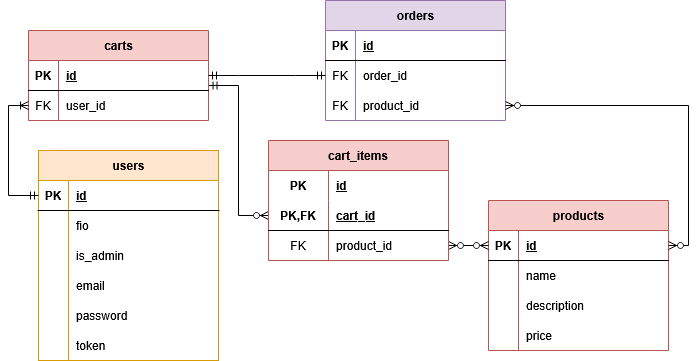

The diagram above was exported from draw.io. Its source (the exported page's mxGraphModel, read from the mxfile embedded in the PNG):
<mxGraphModel dx="914" dy="463" grid="1" gridSize="10" guides="1" tooltips="1" connect="1" arrows="1" fold="1" page="1" pageScale="1" pageWidth="827" pageHeight="1169" math="0" shadow="0">
  <root>
    <mxCell id="0" />
    <mxCell id="1" parent="0" />
    <mxCell id="wj1amsVmSsTFy0f1EZ_y-40" value="&lt;div&gt;users&lt;/div&gt;" style="shape=table;startSize=30;container=1;collapsible=1;childLayout=tableLayout;fixedRows=1;rowLines=0;fontStyle=1;align=center;resizeLast=1;html=1;swimlaneFillColor=#FFFFFF;fillColor=#ffe6cc;strokeColor=#d79b00;" parent="1" vertex="1">
      <mxGeometry x="540" y="340" width="180" height="210" as="geometry" />
    </mxCell>
    <mxCell id="wj1amsVmSsTFy0f1EZ_y-41" value="" style="shape=tableRow;horizontal=0;startSize=0;swimlaneHead=0;swimlaneBody=0;fillColor=none;collapsible=0;dropTarget=0;points=[[0,0.5],[1,0.5]];portConstraint=eastwest;top=0;left=0;right=0;bottom=1;" parent="wj1amsVmSsTFy0f1EZ_y-40" vertex="1">
      <mxGeometry y="30" width="180" height="30" as="geometry" />
    </mxCell>
    <mxCell id="wj1amsVmSsTFy0f1EZ_y-42" value="&lt;div&gt;PK&lt;/div&gt;" style="shape=partialRectangle;connectable=0;fillColor=none;top=0;left=0;bottom=0;right=0;fontStyle=1;overflow=hidden;whiteSpace=wrap;html=1;" parent="wj1amsVmSsTFy0f1EZ_y-41" vertex="1">
      <mxGeometry width="30" height="30" as="geometry">
        <mxRectangle width="30" height="30" as="alternateBounds" />
      </mxGeometry>
    </mxCell>
    <mxCell id="wj1amsVmSsTFy0f1EZ_y-43" value="&lt;div&gt;id&lt;/div&gt;" style="shape=partialRectangle;connectable=0;fillColor=none;top=0;left=0;bottom=0;right=0;align=left;spacingLeft=6;fontStyle=5;overflow=hidden;whiteSpace=wrap;html=1;" parent="wj1amsVmSsTFy0f1EZ_y-41" vertex="1">
      <mxGeometry x="30" width="150" height="30" as="geometry">
        <mxRectangle width="150" height="30" as="alternateBounds" />
      </mxGeometry>
    </mxCell>
    <mxCell id="H8FhDigYyoyvdYWzF2BU-2" value="" style="shape=tableRow;horizontal=0;startSize=0;swimlaneHead=0;swimlaneBody=0;fillColor=none;collapsible=0;dropTarget=0;points=[[0,0.5],[1,0.5]];portConstraint=eastwest;top=0;left=0;right=0;bottom=0;" parent="wj1amsVmSsTFy0f1EZ_y-40" vertex="1">
      <mxGeometry y="60" width="180" height="30" as="geometry" />
    </mxCell>
    <mxCell id="H8FhDigYyoyvdYWzF2BU-3" value="" style="shape=partialRectangle;connectable=0;fillColor=none;top=0;left=0;bottom=0;right=0;editable=1;overflow=hidden;" parent="H8FhDigYyoyvdYWzF2BU-2" vertex="1">
      <mxGeometry width="30" height="30" as="geometry">
        <mxRectangle width="30" height="30" as="alternateBounds" />
      </mxGeometry>
    </mxCell>
    <mxCell id="H8FhDigYyoyvdYWzF2BU-4" value="fio" style="shape=partialRectangle;connectable=0;fillColor=none;top=0;left=0;bottom=0;right=0;align=left;spacingLeft=6;overflow=hidden;" parent="H8FhDigYyoyvdYWzF2BU-2" vertex="1">
      <mxGeometry x="30" width="150" height="30" as="geometry">
        <mxRectangle width="150" height="30" as="alternateBounds" />
      </mxGeometry>
    </mxCell>
    <mxCell id="wj1amsVmSsTFy0f1EZ_y-138" value="" style="shape=tableRow;horizontal=0;startSize=0;swimlaneHead=0;swimlaneBody=0;fillColor=none;collapsible=0;dropTarget=0;points=[[0,0.5],[1,0.5]];portConstraint=eastwest;top=0;left=0;right=0;bottom=0;" parent="wj1amsVmSsTFy0f1EZ_y-40" vertex="1">
      <mxGeometry y="90" width="180" height="30" as="geometry" />
    </mxCell>
    <mxCell id="wj1amsVmSsTFy0f1EZ_y-139" value="" style="shape=partialRectangle;connectable=0;fillColor=none;top=0;left=0;bottom=0;right=0;editable=1;overflow=hidden;" parent="wj1amsVmSsTFy0f1EZ_y-138" vertex="1">
      <mxGeometry width="30" height="30" as="geometry">
        <mxRectangle width="30" height="30" as="alternateBounds" />
      </mxGeometry>
    </mxCell>
    <mxCell id="wj1amsVmSsTFy0f1EZ_y-140" value="is_admin" style="shape=partialRectangle;connectable=0;fillColor=none;top=0;left=0;bottom=0;right=0;align=left;spacingLeft=6;overflow=hidden;" parent="wj1amsVmSsTFy0f1EZ_y-138" vertex="1">
      <mxGeometry x="30" width="150" height="30" as="geometry">
        <mxRectangle width="150" height="30" as="alternateBounds" />
      </mxGeometry>
    </mxCell>
    <mxCell id="uT6-h_Sg2_TiPyj9Njcz-15" value="" style="shape=tableRow;horizontal=0;startSize=0;swimlaneHead=0;swimlaneBody=0;fillColor=none;collapsible=0;dropTarget=0;points=[[0,0.5],[1,0.5]];portConstraint=eastwest;top=0;left=0;right=0;bottom=0;" parent="wj1amsVmSsTFy0f1EZ_y-40" vertex="1">
      <mxGeometry y="120" width="180" height="30" as="geometry" />
    </mxCell>
    <mxCell id="uT6-h_Sg2_TiPyj9Njcz-16" value="" style="shape=partialRectangle;connectable=0;fillColor=none;top=0;left=0;bottom=0;right=0;editable=1;overflow=hidden;" parent="uT6-h_Sg2_TiPyj9Njcz-15" vertex="1">
      <mxGeometry width="30" height="30" as="geometry">
        <mxRectangle width="30" height="30" as="alternateBounds" />
      </mxGeometry>
    </mxCell>
    <mxCell id="uT6-h_Sg2_TiPyj9Njcz-17" value="email" style="shape=partialRectangle;connectable=0;fillColor=none;top=0;left=0;bottom=0;right=0;align=left;spacingLeft=6;overflow=hidden;" parent="uT6-h_Sg2_TiPyj9Njcz-15" vertex="1">
      <mxGeometry x="30" width="150" height="30" as="geometry">
        <mxRectangle width="150" height="30" as="alternateBounds" />
      </mxGeometry>
    </mxCell>
    <mxCell id="uT6-h_Sg2_TiPyj9Njcz-18" value="" style="shape=tableRow;horizontal=0;startSize=0;swimlaneHead=0;swimlaneBody=0;fillColor=none;collapsible=0;dropTarget=0;points=[[0,0.5],[1,0.5]];portConstraint=eastwest;top=0;left=0;right=0;bottom=0;" parent="wj1amsVmSsTFy0f1EZ_y-40" vertex="1">
      <mxGeometry y="150" width="180" height="30" as="geometry" />
    </mxCell>
    <mxCell id="uT6-h_Sg2_TiPyj9Njcz-19" value="" style="shape=partialRectangle;connectable=0;fillColor=none;top=0;left=0;bottom=0;right=0;editable=1;overflow=hidden;" parent="uT6-h_Sg2_TiPyj9Njcz-18" vertex="1">
      <mxGeometry width="30" height="30" as="geometry">
        <mxRectangle width="30" height="30" as="alternateBounds" />
      </mxGeometry>
    </mxCell>
    <mxCell id="uT6-h_Sg2_TiPyj9Njcz-20" value="password" style="shape=partialRectangle;connectable=0;fillColor=none;top=0;left=0;bottom=0;right=0;align=left;spacingLeft=6;overflow=hidden;" parent="uT6-h_Sg2_TiPyj9Njcz-18" vertex="1">
      <mxGeometry x="30" width="150" height="30" as="geometry">
        <mxRectangle width="150" height="30" as="alternateBounds" />
      </mxGeometry>
    </mxCell>
    <mxCell id="wj1amsVmSsTFy0f1EZ_y-170" value="" style="shape=tableRow;horizontal=0;startSize=0;swimlaneHead=0;swimlaneBody=0;fillColor=none;collapsible=0;dropTarget=0;points=[[0,0.5],[1,0.5]];portConstraint=eastwest;top=0;left=0;right=0;bottom=0;" parent="wj1amsVmSsTFy0f1EZ_y-40" vertex="1">
      <mxGeometry y="180" width="180" height="30" as="geometry" />
    </mxCell>
    <mxCell id="wj1amsVmSsTFy0f1EZ_y-171" value="" style="shape=partialRectangle;connectable=0;fillColor=none;top=0;left=0;bottom=0;right=0;editable=1;overflow=hidden;" parent="wj1amsVmSsTFy0f1EZ_y-170" vertex="1">
      <mxGeometry width="30" height="30" as="geometry">
        <mxRectangle width="30" height="30" as="alternateBounds" />
      </mxGeometry>
    </mxCell>
    <mxCell id="wj1amsVmSsTFy0f1EZ_y-172" value="token" style="shape=partialRectangle;connectable=0;fillColor=none;top=0;left=0;bottom=0;right=0;align=left;spacingLeft=6;overflow=hidden;" parent="wj1amsVmSsTFy0f1EZ_y-170" vertex="1">
      <mxGeometry x="30" width="150" height="30" as="geometry">
        <mxRectangle width="150" height="30" as="alternateBounds" />
      </mxGeometry>
    </mxCell>
    <mxCell id="wj1amsVmSsTFy0f1EZ_y-118" value="carts" style="shape=table;startSize=30;container=1;collapsible=1;childLayout=tableLayout;fixedRows=1;rowLines=0;fontStyle=1;align=center;resizeLast=1;html=1;fillColor=#f8cecc;strokeColor=#b85450;swimlaneFillColor=#FFFFFF;" parent="1" vertex="1">
      <mxGeometry x="530" y="220" width="180" height="90" as="geometry" />
    </mxCell>
    <mxCell id="wj1amsVmSsTFy0f1EZ_y-119" value="" style="shape=tableRow;horizontal=0;startSize=0;swimlaneHead=0;swimlaneBody=0;fillColor=none;collapsible=0;dropTarget=0;points=[[0,0.5],[1,0.5]];portConstraint=eastwest;top=0;left=0;right=0;bottom=1;" parent="wj1amsVmSsTFy0f1EZ_y-118" vertex="1">
      <mxGeometry y="30" width="180" height="30" as="geometry" />
    </mxCell>
    <mxCell id="wj1amsVmSsTFy0f1EZ_y-120" value="PK" style="shape=partialRectangle;connectable=0;fillColor=none;top=0;left=0;bottom=0;right=0;fontStyle=1;overflow=hidden;whiteSpace=wrap;html=1;" parent="wj1amsVmSsTFy0f1EZ_y-119" vertex="1">
      <mxGeometry width="30" height="30" as="geometry">
        <mxRectangle width="30" height="30" as="alternateBounds" />
      </mxGeometry>
    </mxCell>
    <mxCell id="wj1amsVmSsTFy0f1EZ_y-121" value="id" style="shape=partialRectangle;connectable=0;fillColor=none;top=0;left=0;bottom=0;right=0;align=left;spacingLeft=6;fontStyle=5;overflow=hidden;whiteSpace=wrap;html=1;" parent="wj1amsVmSsTFy0f1EZ_y-119" vertex="1">
      <mxGeometry x="30" width="150" height="30" as="geometry">
        <mxRectangle width="150" height="30" as="alternateBounds" />
      </mxGeometry>
    </mxCell>
    <mxCell id="wj1amsVmSsTFy0f1EZ_y-122" value="" style="shape=tableRow;horizontal=0;startSize=0;swimlaneHead=0;swimlaneBody=0;fillColor=none;collapsible=0;dropTarget=0;points=[[0,0.5],[1,0.5]];portConstraint=eastwest;top=0;left=0;right=0;bottom=0;" parent="wj1amsVmSsTFy0f1EZ_y-118" vertex="1">
      <mxGeometry y="60" width="180" height="30" as="geometry" />
    </mxCell>
    <mxCell id="wj1amsVmSsTFy0f1EZ_y-123" value="FK" style="shape=partialRectangle;connectable=0;fillColor=none;top=0;left=0;bottom=0;right=0;editable=1;overflow=hidden;whiteSpace=wrap;html=1;" parent="wj1amsVmSsTFy0f1EZ_y-122" vertex="1">
      <mxGeometry width="30" height="30" as="geometry">
        <mxRectangle width="30" height="30" as="alternateBounds" />
      </mxGeometry>
    </mxCell>
    <mxCell id="wj1amsVmSsTFy0f1EZ_y-124" value="user_id" style="shape=partialRectangle;connectable=0;fillColor=none;top=0;left=0;bottom=0;right=0;align=left;spacingLeft=6;overflow=hidden;whiteSpace=wrap;html=1;" parent="wj1amsVmSsTFy0f1EZ_y-122" vertex="1">
      <mxGeometry x="30" width="150" height="30" as="geometry">
        <mxRectangle width="150" height="30" as="alternateBounds" />
      </mxGeometry>
    </mxCell>
    <mxCell id="P9ZS5yzHHCsuueFsgkkO-39" value="&lt;div&gt;orders&lt;/div&gt;" style="shape=table;startSize=30;container=1;collapsible=1;childLayout=tableLayout;fixedRows=1;rowLines=0;fontStyle=1;align=center;resizeLast=1;html=1;fillColor=#e1d5e7;strokeColor=#9673a6;swimlaneFillColor=light-dark(#FFFFFF,#EDEDED);" parent="1" vertex="1">
      <mxGeometry x="827" y="190" width="180" height="120" as="geometry" />
    </mxCell>
    <mxCell id="P9ZS5yzHHCsuueFsgkkO-40" value="" style="shape=tableRow;horizontal=0;startSize=0;swimlaneHead=0;swimlaneBody=0;fillColor=none;collapsible=0;dropTarget=0;points=[[0,0.5],[1,0.5]];portConstraint=eastwest;top=0;left=0;right=0;bottom=1;" parent="P9ZS5yzHHCsuueFsgkkO-39" vertex="1">
      <mxGeometry y="30" width="180" height="30" as="geometry" />
    </mxCell>
    <mxCell id="P9ZS5yzHHCsuueFsgkkO-41" value="PK" style="shape=partialRectangle;connectable=0;fillColor=none;top=0;left=0;bottom=0;right=0;fontStyle=1;overflow=hidden;whiteSpace=wrap;html=1;" parent="P9ZS5yzHHCsuueFsgkkO-40" vertex="1">
      <mxGeometry width="30" height="30" as="geometry">
        <mxRectangle width="30" height="30" as="alternateBounds" />
      </mxGeometry>
    </mxCell>
    <mxCell id="P9ZS5yzHHCsuueFsgkkO-42" value="id" style="shape=partialRectangle;connectable=0;fillColor=none;top=0;left=0;bottom=0;right=0;align=left;spacingLeft=6;fontStyle=5;overflow=hidden;whiteSpace=wrap;html=1;" parent="P9ZS5yzHHCsuueFsgkkO-40" vertex="1">
      <mxGeometry x="30" width="150" height="30" as="geometry">
        <mxRectangle width="150" height="30" as="alternateBounds" />
      </mxGeometry>
    </mxCell>
    <mxCell id="P9ZS5yzHHCsuueFsgkkO-43" value="" style="shape=tableRow;horizontal=0;startSize=0;swimlaneHead=0;swimlaneBody=0;fillColor=none;collapsible=0;dropTarget=0;points=[[0,0.5],[1,0.5]];portConstraint=eastwest;top=0;left=0;right=0;bottom=0;" parent="P9ZS5yzHHCsuueFsgkkO-39" vertex="1">
      <mxGeometry y="60" width="180" height="30" as="geometry" />
    </mxCell>
    <mxCell id="P9ZS5yzHHCsuueFsgkkO-44" value="FK" style="shape=partialRectangle;connectable=0;fillColor=none;top=0;left=0;bottom=0;right=0;editable=1;overflow=hidden;whiteSpace=wrap;html=1;" parent="P9ZS5yzHHCsuueFsgkkO-43" vertex="1">
      <mxGeometry width="30" height="30" as="geometry">
        <mxRectangle width="30" height="30" as="alternateBounds" />
      </mxGeometry>
    </mxCell>
    <mxCell id="P9ZS5yzHHCsuueFsgkkO-45" value="order_id" style="shape=partialRectangle;connectable=0;fillColor=none;top=0;left=0;bottom=0;right=0;align=left;spacingLeft=6;overflow=hidden;whiteSpace=wrap;html=1;" parent="P9ZS5yzHHCsuueFsgkkO-43" vertex="1">
      <mxGeometry x="30" width="150" height="30" as="geometry">
        <mxRectangle width="150" height="30" as="alternateBounds" />
      </mxGeometry>
    </mxCell>
    <mxCell id="P9ZS5yzHHCsuueFsgkkO-46" value="" style="shape=tableRow;horizontal=0;startSize=0;swimlaneHead=0;swimlaneBody=0;fillColor=none;collapsible=0;dropTarget=0;points=[[0,0.5],[1,0.5]];portConstraint=eastwest;top=0;left=0;right=0;bottom=0;" parent="P9ZS5yzHHCsuueFsgkkO-39" vertex="1">
      <mxGeometry y="90" width="180" height="30" as="geometry" />
    </mxCell>
    <mxCell id="P9ZS5yzHHCsuueFsgkkO-47" value="FK" style="shape=partialRectangle;connectable=0;fillColor=none;top=0;left=0;bottom=0;right=0;editable=1;overflow=hidden;whiteSpace=wrap;html=1;" parent="P9ZS5yzHHCsuueFsgkkO-46" vertex="1">
      <mxGeometry width="30" height="30" as="geometry">
        <mxRectangle width="30" height="30" as="alternateBounds" />
      </mxGeometry>
    </mxCell>
    <mxCell id="P9ZS5yzHHCsuueFsgkkO-48" value="&lt;div&gt;product_id&lt;/div&gt;" style="shape=partialRectangle;connectable=0;fillColor=none;top=0;left=0;bottom=0;right=0;align=left;spacingLeft=6;overflow=hidden;whiteSpace=wrap;html=1;" parent="P9ZS5yzHHCsuueFsgkkO-46" vertex="1">
      <mxGeometry x="30" width="150" height="30" as="geometry">
        <mxRectangle width="150" height="30" as="alternateBounds" />
      </mxGeometry>
    </mxCell>
    <mxCell id="wj1amsVmSsTFy0f1EZ_y-105" value="&lt;div&gt;products&lt;/div&gt;" style="shape=table;startSize=30;container=1;collapsible=1;childLayout=tableLayout;fixedRows=1;rowLines=0;fontStyle=1;align=center;resizeLast=1;html=1;fillColor=#f8cecc;strokeColor=#b85450;swimlaneFillColor=#FFFFFF;" parent="1" vertex="1">
      <mxGeometry x="990" y="390" width="180" height="150" as="geometry" />
    </mxCell>
    <mxCell id="wj1amsVmSsTFy0f1EZ_y-106" value="" style="shape=tableRow;horizontal=0;startSize=0;swimlaneHead=0;swimlaneBody=0;fillColor=none;collapsible=0;dropTarget=0;points=[[0,0.5],[1,0.5]];portConstraint=eastwest;top=0;left=0;right=0;bottom=1;" parent="wj1amsVmSsTFy0f1EZ_y-105" vertex="1">
      <mxGeometry y="30" width="180" height="30" as="geometry" />
    </mxCell>
    <mxCell id="wj1amsVmSsTFy0f1EZ_y-107" value="PK" style="shape=partialRectangle;connectable=0;fillColor=none;top=0;left=0;bottom=0;right=0;fontStyle=1;overflow=hidden;whiteSpace=wrap;html=1;" parent="wj1amsVmSsTFy0f1EZ_y-106" vertex="1">
      <mxGeometry width="30" height="30" as="geometry">
        <mxRectangle width="30" height="30" as="alternateBounds" />
      </mxGeometry>
    </mxCell>
    <mxCell id="wj1amsVmSsTFy0f1EZ_y-108" value="id" style="shape=partialRectangle;connectable=0;fillColor=none;top=0;left=0;bottom=0;right=0;align=left;spacingLeft=6;fontStyle=5;overflow=hidden;whiteSpace=wrap;html=1;" parent="wj1amsVmSsTFy0f1EZ_y-106" vertex="1">
      <mxGeometry x="30" width="150" height="30" as="geometry">
        <mxRectangle width="150" height="30" as="alternateBounds" />
      </mxGeometry>
    </mxCell>
    <mxCell id="wj1amsVmSsTFy0f1EZ_y-109" value="" style="shape=tableRow;horizontal=0;startSize=0;swimlaneHead=0;swimlaneBody=0;fillColor=none;collapsible=0;dropTarget=0;points=[[0,0.5],[1,0.5]];portConstraint=eastwest;top=0;left=0;right=0;bottom=0;" parent="wj1amsVmSsTFy0f1EZ_y-105" vertex="1">
      <mxGeometry y="60" width="180" height="30" as="geometry" />
    </mxCell>
    <mxCell id="wj1amsVmSsTFy0f1EZ_y-110" value="" style="shape=partialRectangle;connectable=0;fillColor=none;top=0;left=0;bottom=0;right=0;editable=1;overflow=hidden;whiteSpace=wrap;html=1;" parent="wj1amsVmSsTFy0f1EZ_y-109" vertex="1">
      <mxGeometry width="30" height="30" as="geometry">
        <mxRectangle width="30" height="30" as="alternateBounds" />
      </mxGeometry>
    </mxCell>
    <mxCell id="wj1amsVmSsTFy0f1EZ_y-111" value="name" style="shape=partialRectangle;connectable=0;fillColor=none;top=0;left=0;bottom=0;right=0;align=left;spacingLeft=6;overflow=hidden;whiteSpace=wrap;html=1;" parent="wj1amsVmSsTFy0f1EZ_y-109" vertex="1">
      <mxGeometry x="30" width="150" height="30" as="geometry">
        <mxRectangle width="150" height="30" as="alternateBounds" />
      </mxGeometry>
    </mxCell>
    <mxCell id="wj1amsVmSsTFy0f1EZ_y-112" value="" style="shape=tableRow;horizontal=0;startSize=0;swimlaneHead=0;swimlaneBody=0;fillColor=none;collapsible=0;dropTarget=0;points=[[0,0.5],[1,0.5]];portConstraint=eastwest;top=0;left=0;right=0;bottom=0;" parent="wj1amsVmSsTFy0f1EZ_y-105" vertex="1">
      <mxGeometry y="90" width="180" height="30" as="geometry" />
    </mxCell>
    <mxCell id="wj1amsVmSsTFy0f1EZ_y-113" value="" style="shape=partialRectangle;connectable=0;fillColor=none;top=0;left=0;bottom=0;right=0;editable=1;overflow=hidden;whiteSpace=wrap;html=1;" parent="wj1amsVmSsTFy0f1EZ_y-112" vertex="1">
      <mxGeometry width="30" height="30" as="geometry">
        <mxRectangle width="30" height="30" as="alternateBounds" />
      </mxGeometry>
    </mxCell>
    <mxCell id="wj1amsVmSsTFy0f1EZ_y-114" value="description" style="shape=partialRectangle;connectable=0;fillColor=none;top=0;left=0;bottom=0;right=0;align=left;spacingLeft=6;overflow=hidden;whiteSpace=wrap;html=1;" parent="wj1amsVmSsTFy0f1EZ_y-112" vertex="1">
      <mxGeometry x="30" width="150" height="30" as="geometry">
        <mxRectangle width="150" height="30" as="alternateBounds" />
      </mxGeometry>
    </mxCell>
    <mxCell id="wj1amsVmSsTFy0f1EZ_y-115" value="" style="shape=tableRow;horizontal=0;startSize=0;swimlaneHead=0;swimlaneBody=0;fillColor=none;collapsible=0;dropTarget=0;points=[[0,0.5],[1,0.5]];portConstraint=eastwest;top=0;left=0;right=0;bottom=0;" parent="wj1amsVmSsTFy0f1EZ_y-105" vertex="1">
      <mxGeometry y="120" width="180" height="30" as="geometry" />
    </mxCell>
    <mxCell id="wj1amsVmSsTFy0f1EZ_y-116" value="" style="shape=partialRectangle;connectable=0;fillColor=none;top=0;left=0;bottom=0;right=0;editable=1;overflow=hidden;whiteSpace=wrap;html=1;" parent="wj1amsVmSsTFy0f1EZ_y-115" vertex="1">
      <mxGeometry width="30" height="30" as="geometry">
        <mxRectangle width="30" height="30" as="alternateBounds" />
      </mxGeometry>
    </mxCell>
    <mxCell id="wj1amsVmSsTFy0f1EZ_y-117" value="price" style="shape=partialRectangle;connectable=0;fillColor=none;top=0;left=0;bottom=0;right=0;align=left;spacingLeft=6;overflow=hidden;whiteSpace=wrap;html=1;" parent="wj1amsVmSsTFy0f1EZ_y-115" vertex="1">
      <mxGeometry x="30" width="150" height="30" as="geometry">
        <mxRectangle width="150" height="30" as="alternateBounds" />
      </mxGeometry>
    </mxCell>
    <mxCell id="H8FhDigYyoyvdYWzF2BU-6" value="" style="edgeStyle=orthogonalEdgeStyle;fontSize=12;html=1;endArrow=ERzeroToMany;startArrow=ERmandOne;rounded=0;exitX=1.003;exitY=0.834;exitDx=0;exitDy=0;entryX=0;entryY=0.5;entryDx=0;entryDy=0;exitPerimeter=0;" parent="1" source="wj1amsVmSsTFy0f1EZ_y-119" target="Fll_PXnPOOgYFunSqKGb-5" edge="1">
      <mxGeometry width="100" height="100" relative="1" as="geometry">
        <mxPoint x="710" y="360" as="sourcePoint" />
        <mxPoint x="810" y="260" as="targetPoint" />
      </mxGeometry>
    </mxCell>
    <mxCell id="H8FhDigYyoyvdYWzF2BU-8" value="" style="edgeStyle=orthogonalEdgeStyle;fontSize=12;html=1;endArrow=ERzeroToMany;endFill=1;startArrow=ERzeroToMany;rounded=0;entryX=0;entryY=0.5;entryDx=0;entryDy=0;exitX=1;exitY=0.5;exitDx=0;exitDy=0;" parent="1" source="Fll_PXnPOOgYFunSqKGb-8" target="wj1amsVmSsTFy0f1EZ_y-106" edge="1">
      <mxGeometry width="100" height="100" relative="1" as="geometry">
        <mxPoint x="970" y="600" as="sourcePoint" />
        <mxPoint x="950" y="490" as="targetPoint" />
      </mxGeometry>
    </mxCell>
    <mxCell id="H8FhDigYyoyvdYWzF2BU-9" value="" style="edgeStyle=orthogonalEdgeStyle;fontSize=12;html=1;endArrow=ERoneToMany;startArrow=ERmandOne;rounded=0;entryX=0;entryY=0.5;entryDx=0;entryDy=0;exitX=0;exitY=0.5;exitDx=0;exitDy=0;" parent="1" source="wj1amsVmSsTFy0f1EZ_y-41" target="wj1amsVmSsTFy0f1EZ_y-122" edge="1">
      <mxGeometry width="100" height="100" relative="1" as="geometry">
        <mxPoint x="400" y="460" as="sourcePoint" />
        <mxPoint x="500" y="360" as="targetPoint" />
        <Array as="points">
          <mxPoint x="510" y="385" />
          <mxPoint x="510" y="295" />
        </Array>
      </mxGeometry>
    </mxCell>
    <mxCell id="Fll_PXnPOOgYFunSqKGb-1" value="&lt;div&gt;cart_items&lt;/div&gt;" style="shape=table;startSize=30;container=1;collapsible=1;childLayout=tableLayout;fixedRows=1;rowLines=0;fontStyle=1;align=center;resizeLast=1;html=1;whiteSpace=wrap;fillColor=#f8cecc;strokeColor=#b85450;swimlaneFillColor=#FFFFFF;" parent="1" vertex="1">
      <mxGeometry x="770" y="330" width="180" height="120" as="geometry" />
    </mxCell>
    <mxCell id="Fll_PXnPOOgYFunSqKGb-2" value="" style="shape=tableRow;horizontal=0;startSize=0;swimlaneHead=0;swimlaneBody=0;fillColor=none;collapsible=0;dropTarget=0;points=[[0,0.5],[1,0.5]];portConstraint=eastwest;top=0;left=0;right=0;bottom=0;html=1;" parent="Fll_PXnPOOgYFunSqKGb-1" vertex="1">
      <mxGeometry y="30" width="180" height="30" as="geometry" />
    </mxCell>
    <mxCell id="Fll_PXnPOOgYFunSqKGb-3" value="PK" style="shape=partialRectangle;connectable=0;fillColor=none;top=0;left=0;bottom=0;right=0;fontStyle=1;overflow=hidden;html=1;whiteSpace=wrap;" parent="Fll_PXnPOOgYFunSqKGb-2" vertex="1">
      <mxGeometry width="60" height="30" as="geometry">
        <mxRectangle width="60" height="30" as="alternateBounds" />
      </mxGeometry>
    </mxCell>
    <mxCell id="Fll_PXnPOOgYFunSqKGb-4" value="id" style="shape=partialRectangle;connectable=0;fillColor=none;top=0;left=0;bottom=0;right=0;align=left;spacingLeft=6;fontStyle=5;overflow=hidden;html=1;whiteSpace=wrap;" parent="Fll_PXnPOOgYFunSqKGb-2" vertex="1">
      <mxGeometry x="60" width="120" height="30" as="geometry">
        <mxRectangle width="120" height="30" as="alternateBounds" />
      </mxGeometry>
    </mxCell>
    <mxCell id="Fll_PXnPOOgYFunSqKGb-5" value="" style="shape=tableRow;horizontal=0;startSize=0;swimlaneHead=0;swimlaneBody=0;fillColor=none;collapsible=0;dropTarget=0;points=[[0,0.5],[1,0.5]];portConstraint=eastwest;top=0;left=0;right=0;bottom=1;html=1;" parent="Fll_PXnPOOgYFunSqKGb-1" vertex="1">
      <mxGeometry y="60" width="180" height="30" as="geometry" />
    </mxCell>
    <mxCell id="Fll_PXnPOOgYFunSqKGb-6" value="PK,FK" style="shape=partialRectangle;connectable=0;fillColor=none;top=0;left=0;bottom=0;right=0;fontStyle=1;overflow=hidden;html=1;whiteSpace=wrap;" parent="Fll_PXnPOOgYFunSqKGb-5" vertex="1">
      <mxGeometry width="60" height="30" as="geometry">
        <mxRectangle width="60" height="30" as="alternateBounds" />
      </mxGeometry>
    </mxCell>
    <mxCell id="Fll_PXnPOOgYFunSqKGb-7" value="cart_id" style="shape=partialRectangle;connectable=0;fillColor=none;top=0;left=0;bottom=0;right=0;align=left;spacingLeft=6;fontStyle=5;overflow=hidden;html=1;whiteSpace=wrap;" parent="Fll_PXnPOOgYFunSqKGb-5" vertex="1">
      <mxGeometry x="60" width="120" height="30" as="geometry">
        <mxRectangle width="120" height="30" as="alternateBounds" />
      </mxGeometry>
    </mxCell>
    <mxCell id="Fll_PXnPOOgYFunSqKGb-8" value="" style="shape=tableRow;horizontal=0;startSize=0;swimlaneHead=0;swimlaneBody=0;fillColor=none;collapsible=0;dropTarget=0;points=[[0,0.5],[1,0.5]];portConstraint=eastwest;top=0;left=0;right=0;bottom=0;html=1;" parent="Fll_PXnPOOgYFunSqKGb-1" vertex="1">
      <mxGeometry y="90" width="180" height="30" as="geometry" />
    </mxCell>
    <mxCell id="Fll_PXnPOOgYFunSqKGb-9" value="FK" style="shape=partialRectangle;connectable=0;fillColor=none;top=0;left=0;bottom=0;right=0;editable=1;overflow=hidden;html=1;whiteSpace=wrap;" parent="Fll_PXnPOOgYFunSqKGb-8" vertex="1">
      <mxGeometry width="60" height="30" as="geometry">
        <mxRectangle width="60" height="30" as="alternateBounds" />
      </mxGeometry>
    </mxCell>
    <mxCell id="Fll_PXnPOOgYFunSqKGb-10" value="product_id" style="shape=partialRectangle;connectable=0;fillColor=none;top=0;left=0;bottom=0;right=0;align=left;spacingLeft=6;overflow=hidden;html=1;whiteSpace=wrap;" parent="Fll_PXnPOOgYFunSqKGb-8" vertex="1">
      <mxGeometry x="60" width="120" height="30" as="geometry">
        <mxRectangle width="120" height="30" as="alternateBounds" />
      </mxGeometry>
    </mxCell>
    <mxCell id="vEKb4-x1vsvSol5v_lss-1" value="" style="edgeStyle=orthogonalEdgeStyle;fontSize=12;html=1;endArrow=ERzeroToMany;endFill=1;startArrow=ERzeroToMany;rounded=0;entryX=1;entryY=0.5;entryDx=0;entryDy=0;exitX=1;exitY=0.5;exitDx=0;exitDy=0;" parent="1" source="P9ZS5yzHHCsuueFsgkkO-46" target="wj1amsVmSsTFy0f1EZ_y-106" edge="1">
      <mxGeometry width="100" height="100" relative="1" as="geometry">
        <mxPoint x="1090" y="310" as="sourcePoint" />
        <mxPoint x="1190" y="210" as="targetPoint" />
        <Array as="points">
          <mxPoint x="1190" y="295" />
          <mxPoint x="1190" y="435" />
        </Array>
      </mxGeometry>
    </mxCell>
    <mxCell id="vEKb4-x1vsvSol5v_lss-5" value="" style="edgeStyle=entityRelationEdgeStyle;fontSize=12;html=1;endArrow=ERmandOne;startArrow=ERmandOne;rounded=0;exitX=1;exitY=0.5;exitDx=0;exitDy=0;entryX=0;entryY=0.5;entryDx=0;entryDy=0;" parent="1" source="wj1amsVmSsTFy0f1EZ_y-119" target="P9ZS5yzHHCsuueFsgkkO-43" edge="1">
      <mxGeometry width="100" height="100" relative="1" as="geometry">
        <mxPoint x="720" y="310" as="sourcePoint" />
        <mxPoint x="820" y="210" as="targetPoint" />
      </mxGeometry>
    </mxCell>
  </root>
</mxGraphModel>